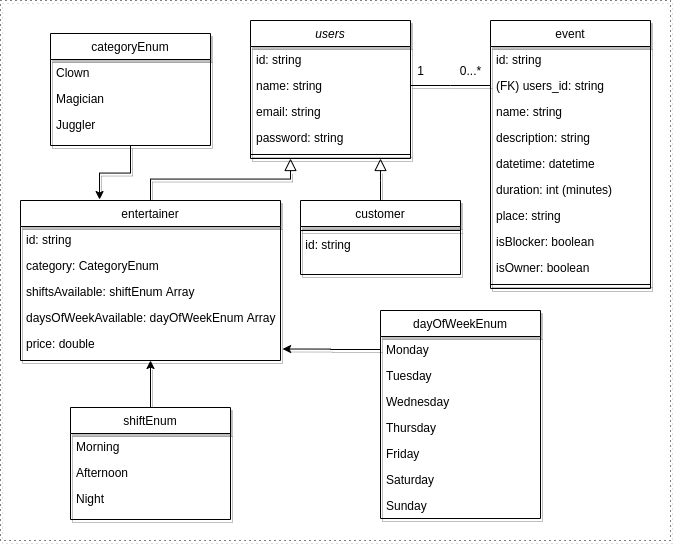

The diagram above was exported from draw.io. Its source (the exported page's mxGraphModel, read from the mxfile embedded in the PNG):
<mxGraphModel dx="1240" dy="660" grid="1" gridSize="10" guides="1" tooltips="1" connect="1" arrows="1" fold="1" page="1" pageScale="1" pageWidth="827" pageHeight="1169" math="0" shadow="0">
  <root>
    <mxCell id="WIyWlLk6GJQsqaUBKTNV-0" />
    <mxCell id="WIyWlLk6GJQsqaUBKTNV-1" parent="WIyWlLk6GJQsqaUBKTNV-0" />
    <mxCell id="zkfFHV4jXpPFQw0GAbJ--12" value="" style="endArrow=block;endSize=10;endFill=0;shadow=1;strokeWidth=1;rounded=0;edgeStyle=elbowEdgeStyle;elbow=vertical;entryX=0.25;entryY=1;entryDx=0;entryDy=0;" parent="WIyWlLk6GJQsqaUBKTNV-1" source="zkfFHV4jXpPFQw0GAbJ--6" target="zkfFHV4jXpPFQw0GAbJ--0" edge="1">
      <mxGeometry width="160" relative="1" as="geometry">
        <mxPoint x="250" y="203" as="sourcePoint" />
        <mxPoint x="390" y="210" as="targetPoint" />
        <Array as="points" />
      </mxGeometry>
    </mxCell>
    <mxCell id="zkfFHV4jXpPFQw0GAbJ--16" value="" style="endArrow=block;endSize=10;endFill=0;shadow=1;strokeWidth=1;rounded=0;edgeStyle=elbowEdgeStyle;elbow=vertical;exitX=0.5;exitY=0;exitDx=0;exitDy=0;" parent="WIyWlLk6GJQsqaUBKTNV-1" source="zkfFHV4jXpPFQw0GAbJ--13" target="zkfFHV4jXpPFQw0GAbJ--0" edge="1">
      <mxGeometry width="160" relative="1" as="geometry">
        <mxPoint x="210" y="373" as="sourcePoint" />
        <mxPoint x="310" y="271" as="targetPoint" />
        <Array as="points">
          <mxPoint x="430" y="350" />
          <mxPoint x="420" y="360" />
          <mxPoint x="420" y="350" />
          <mxPoint x="460" y="340" />
        </Array>
      </mxGeometry>
    </mxCell>
    <mxCell id="-s2eCE330jo9zqmkJG5Y-3" style="edgeStyle=orthogonalEdgeStyle;rounded=0;orthogonalLoop=1;jettySize=auto;html=1;exitX=0.5;exitY=1;exitDx=0;exitDy=0;entryX=0.304;entryY=-0.006;entryDx=0;entryDy=0;entryPerimeter=0;shadow=1;" parent="WIyWlLk6GJQsqaUBKTNV-1" source="-s2eCE330jo9zqmkJG5Y-0" target="zkfFHV4jXpPFQw0GAbJ--6" edge="1">
      <mxGeometry relative="1" as="geometry">
        <mxPoint x="150" y="360" as="targetPoint" />
      </mxGeometry>
    </mxCell>
    <mxCell id="-s2eCE330jo9zqmkJG5Y-33" style="edgeStyle=orthogonalEdgeStyle;orthogonalLoop=1;jettySize=auto;html=1;entryX=1;entryY=0.5;entryDx=0;entryDy=0;strokeColor=#000000;rounded=0;endArrow=none;endFill=0;shadow=1;" parent="WIyWlLk6GJQsqaUBKTNV-1" source="-s2eCE330jo9zqmkJG5Y-30" target="zkfFHV4jXpPFQw0GAbJ--1" edge="1">
      <mxGeometry relative="1" as="geometry">
        <mxPoint x="360" y="468" as="targetPoint" />
        <Array as="points">
          <mxPoint x="500" y="255" />
          <mxPoint x="500" y="255" />
        </Array>
      </mxGeometry>
    </mxCell>
    <mxCell id="zkfFHV4jXpPFQw0GAbJ--0" value="users" style="swimlane;fontStyle=2;align=center;verticalAlign=top;childLayout=stackLayout;horizontal=1;startSize=26;horizontalStack=0;resizeParent=1;resizeLast=0;collapsible=1;marginBottom=0;rounded=0;shadow=1;strokeWidth=1;" parent="WIyWlLk6GJQsqaUBKTNV-1" vertex="1">
      <mxGeometry x="300" y="190" width="160" height="138" as="geometry">
        <mxRectangle x="320" y="150" width="160" height="26" as="alternateBounds" />
      </mxGeometry>
    </mxCell>
    <mxCell id="GVDk6pkejdAlpbP0ST96-0" value="id: string" style="text;align=left;verticalAlign=top;spacingLeft=4;spacingRight=4;overflow=hidden;rotatable=0;points=[[0,0.5],[1,0.5]];portConstraint=eastwest;shadow=1;" parent="zkfFHV4jXpPFQw0GAbJ--0" vertex="1">
      <mxGeometry y="26" width="160" height="26" as="geometry" />
    </mxCell>
    <mxCell id="zkfFHV4jXpPFQw0GAbJ--1" value="name: string" style="text;align=left;verticalAlign=top;spacingLeft=4;spacingRight=4;overflow=hidden;rotatable=0;points=[[0,0.5],[1,0.5]];portConstraint=eastwest;shadow=1;" parent="zkfFHV4jXpPFQw0GAbJ--0" vertex="1">
      <mxGeometry y="52" width="160" height="26" as="geometry" />
    </mxCell>
    <mxCell id="zkfFHV4jXpPFQw0GAbJ--2" value="email: string" style="text;align=left;verticalAlign=top;spacingLeft=4;spacingRight=4;overflow=hidden;rotatable=0;points=[[0,0.5],[1,0.5]];portConstraint=eastwest;rounded=0;shadow=1;html=0;" parent="zkfFHV4jXpPFQw0GAbJ--0" vertex="1">
      <mxGeometry y="78" width="160" height="26" as="geometry" />
    </mxCell>
    <mxCell id="zkfFHV4jXpPFQw0GAbJ--3" value="password: string" style="text;align=left;verticalAlign=top;spacingLeft=4;spacingRight=4;overflow=hidden;rotatable=0;points=[[0,0.5],[1,0.5]];portConstraint=eastwest;rounded=0;shadow=1;html=0;" parent="zkfFHV4jXpPFQw0GAbJ--0" vertex="1">
      <mxGeometry y="104" width="160" height="26" as="geometry" />
    </mxCell>
    <mxCell id="zkfFHV4jXpPFQw0GAbJ--4" value="" style="line;html=1;strokeWidth=1;align=left;verticalAlign=middle;spacingTop=-1;spacingLeft=3;spacingRight=3;rotatable=0;labelPosition=right;points=[];portConstraint=eastwest;shadow=1;" parent="zkfFHV4jXpPFQw0GAbJ--0" vertex="1">
      <mxGeometry y="130" width="160" height="8" as="geometry" />
    </mxCell>
    <mxCell id="GVDk6pkejdAlpbP0ST96-2" value="1" style="text;html=1;align=center;verticalAlign=middle;resizable=0;points=[];autosize=1;shadow=1;" parent="WIyWlLk6GJQsqaUBKTNV-1" vertex="1">
      <mxGeometry x="460" y="230" width="20" height="20" as="geometry" />
    </mxCell>
    <mxCell id="GVDk6pkejdAlpbP0ST96-3" value="0...*" style="text;html=1;align=center;verticalAlign=middle;resizable=0;points=[];autosize=1;shadow=1;" parent="WIyWlLk6GJQsqaUBKTNV-1" vertex="1">
      <mxGeometry x="500" y="230" width="40" height="20" as="geometry" />
    </mxCell>
    <mxCell id="zkfFHV4jXpPFQw0GAbJ--6" value="entertainer" style="swimlane;fontStyle=0;align=center;verticalAlign=top;childLayout=stackLayout;horizontal=1;startSize=26;horizontalStack=0;resizeParent=1;resizeLast=0;collapsible=1;marginBottom=0;rounded=0;shadow=1;strokeWidth=1;" parent="WIyWlLk6GJQsqaUBKTNV-1" vertex="1">
      <mxGeometry x="70" y="370" width="260" height="160" as="geometry">
        <mxRectangle x="130" y="380" width="160" height="26" as="alternateBounds" />
      </mxGeometry>
    </mxCell>
    <mxCell id="zkfFHV4jXpPFQw0GAbJ--7" value="id: string" style="text;align=left;verticalAlign=top;spacingLeft=4;spacingRight=4;overflow=hidden;rotatable=0;points=[[0,0.5],[1,0.5]];portConstraint=eastwest;shadow=1;" parent="zkfFHV4jXpPFQw0GAbJ--6" vertex="1">
      <mxGeometry y="26" width="260" height="26" as="geometry" />
    </mxCell>
    <mxCell id="Tac0AoMjx3oV39ZA0qrQ-3" value="category: CategoryEnum" style="text;align=left;verticalAlign=top;spacingLeft=4;spacingRight=4;overflow=hidden;rotatable=0;points=[[0,0.5],[1,0.5]];portConstraint=eastwest;shadow=1;" vertex="1" parent="zkfFHV4jXpPFQw0GAbJ--6">
      <mxGeometry y="52" width="260" height="26" as="geometry" />
    </mxCell>
    <mxCell id="zkfFHV4jXpPFQw0GAbJ--8" value="shiftsAvailable: shiftEnum Array" style="text;align=left;verticalAlign=top;spacingLeft=4;spacingRight=4;overflow=hidden;rotatable=0;points=[[0,0.5],[1,0.5]];portConstraint=eastwest;rounded=0;shadow=1;html=0;" parent="zkfFHV4jXpPFQw0GAbJ--6" vertex="1">
      <mxGeometry y="78" width="260" height="26" as="geometry" />
    </mxCell>
    <mxCell id="GVDk6pkejdAlpbP0ST96-11" value="daysOfWeekAvailable: dayOfWeekEnum Array" style="text;align=left;verticalAlign=top;spacingLeft=4;spacingRight=4;overflow=hidden;rotatable=0;points=[[0,0.5],[1,0.5]];portConstraint=eastwest;rounded=0;shadow=1;html=0;" parent="zkfFHV4jXpPFQw0GAbJ--6" vertex="1">
      <mxGeometry y="104" width="260" height="26" as="geometry" />
    </mxCell>
    <mxCell id="-s2eCE330jo9zqmkJG5Y-10" value="price: double" style="text;align=left;verticalAlign=top;spacingLeft=4;spacingRight=4;overflow=hidden;rotatable=0;points=[[0,0.5],[1,0.5]];portConstraint=eastwest;rounded=0;shadow=1;html=0;" parent="zkfFHV4jXpPFQw0GAbJ--6" vertex="1">
      <mxGeometry y="130" width="260" height="26" as="geometry" />
    </mxCell>
    <mxCell id="Tac0AoMjx3oV39ZA0qrQ-6" style="edgeStyle=orthogonalEdgeStyle;rounded=0;orthogonalLoop=1;jettySize=auto;html=1;exitX=0.5;exitY=0;exitDx=0;exitDy=0;entryX=0.5;entryY=1;entryDx=0;entryDy=0;shadow=1;" edge="1" parent="WIyWlLk6GJQsqaUBKTNV-1" source="-s2eCE330jo9zqmkJG5Y-19" target="zkfFHV4jXpPFQw0GAbJ--6">
      <mxGeometry relative="1" as="geometry" />
    </mxCell>
    <mxCell id="-s2eCE330jo9zqmkJG5Y-19" value="shiftEnum" style="swimlane;fontStyle=0;align=center;verticalAlign=top;childLayout=stackLayout;horizontal=1;startSize=26;horizontalStack=0;resizeParent=1;resizeLast=0;collapsible=1;marginBottom=0;rounded=0;shadow=1;strokeWidth=1;" parent="WIyWlLk6GJQsqaUBKTNV-1" vertex="1">
      <mxGeometry x="120" y="577" width="160" height="112" as="geometry">
        <mxRectangle x="340" y="380" width="170" height="26" as="alternateBounds" />
      </mxGeometry>
    </mxCell>
    <mxCell id="-s2eCE330jo9zqmkJG5Y-20" value="Morning" style="text;align=left;verticalAlign=top;spacingLeft=4;spacingRight=4;overflow=hidden;rotatable=0;points=[[0,0.5],[1,0.5]];portConstraint=eastwest;shadow=1;" parent="-s2eCE330jo9zqmkJG5Y-19" vertex="1">
      <mxGeometry y="26" width="160" height="26" as="geometry" />
    </mxCell>
    <mxCell id="-s2eCE330jo9zqmkJG5Y-21" value="Afternoon" style="text;align=left;verticalAlign=top;spacingLeft=4;spacingRight=4;overflow=hidden;rotatable=0;points=[[0,0.5],[1,0.5]];portConstraint=eastwest;shadow=1;" parent="-s2eCE330jo9zqmkJG5Y-19" vertex="1">
      <mxGeometry y="52" width="160" height="26" as="geometry" />
    </mxCell>
    <mxCell id="-s2eCE330jo9zqmkJG5Y-22" value="Night" style="text;align=left;verticalAlign=top;spacingLeft=4;spacingRight=4;overflow=hidden;rotatable=0;points=[[0,0.5],[1,0.5]];portConstraint=eastwest;shadow=1;" parent="-s2eCE330jo9zqmkJG5Y-19" vertex="1">
      <mxGeometry y="78" width="160" height="26" as="geometry" />
    </mxCell>
    <mxCell id="zkfFHV4jXpPFQw0GAbJ--13" value="customer" style="swimlane;fontStyle=0;align=center;verticalAlign=top;childLayout=stackLayout;horizontal=1;startSize=26;horizontalStack=0;resizeParent=1;resizeLast=0;collapsible=1;marginBottom=0;rounded=0;shadow=1;strokeWidth=1;" parent="WIyWlLk6GJQsqaUBKTNV-1" vertex="1">
      <mxGeometry x="350" y="370" width="160" height="74" as="geometry">
        <mxRectangle x="340" y="380" width="170" height="26" as="alternateBounds" />
      </mxGeometry>
    </mxCell>
    <mxCell id="zkfFHV4jXpPFQw0GAbJ--15" value="" style="line;html=1;strokeWidth=1;align=left;verticalAlign=middle;spacingTop=-1;spacingLeft=3;spacingRight=3;rotatable=0;labelPosition=right;points=[];portConstraint=eastwest;shadow=1;" parent="zkfFHV4jXpPFQw0GAbJ--13" vertex="1">
      <mxGeometry y="26" width="160" height="8" as="geometry" />
    </mxCell>
    <mxCell id="Tac0AoMjx3oV39ZA0qrQ-1" value="&lt;span&gt;&amp;nbsp;id: string&lt;/span&gt;" style="text;html=1;align=left;verticalAlign=middle;resizable=0;points=[];autosize=1;shadow=1;" vertex="1" parent="zkfFHV4jXpPFQw0GAbJ--13">
      <mxGeometry y="34" width="160" height="20" as="geometry" />
    </mxCell>
    <mxCell id="Tac0AoMjx3oV39ZA0qrQ-0" value="&lt;span style=&quot;color: rgba(0 , 0 , 0 , 0) ; font-family: monospace ; font-size: 0px&quot;&gt;fefe&lt;/span&gt;" style="text;html=1;align=center;verticalAlign=middle;resizable=0;points=[];autosize=1;shadow=1;" vertex="1" parent="zkfFHV4jXpPFQw0GAbJ--13">
      <mxGeometry y="54" width="160" height="20" as="geometry" />
    </mxCell>
    <mxCell id="-s2eCE330jo9zqmkJG5Y-30" value="event" style="swimlane;fontStyle=0;align=center;verticalAlign=top;childLayout=stackLayout;horizontal=1;startSize=26;horizontalStack=0;resizeParent=1;resizeLast=0;collapsible=1;marginBottom=0;rounded=0;shadow=1;strokeWidth=1;" parent="WIyWlLk6GJQsqaUBKTNV-1" vertex="1">
      <mxGeometry x="540" y="190" width="160" height="268" as="geometry">
        <mxRectangle x="340" y="380" width="170" height="26" as="alternateBounds" />
      </mxGeometry>
    </mxCell>
    <mxCell id="-s2eCE330jo9zqmkJG5Y-52" value="id: string" style="text;align=left;verticalAlign=top;spacingLeft=4;spacingRight=4;overflow=hidden;rotatable=0;points=[[0,0.5],[1,0.5]];portConstraint=eastwest;shadow=1;" parent="-s2eCE330jo9zqmkJG5Y-30" vertex="1">
      <mxGeometry y="26" width="160" height="26" as="geometry" />
    </mxCell>
    <mxCell id="-s2eCE330jo9zqmkJG5Y-53" value="(FK) users_id: string" style="text;align=left;verticalAlign=top;spacingLeft=4;spacingRight=4;overflow=hidden;rotatable=0;points=[[0,0.5],[1,0.5]];portConstraint=eastwest;shadow=1;" parent="-s2eCE330jo9zqmkJG5Y-30" vertex="1">
      <mxGeometry y="52" width="160" height="26" as="geometry" />
    </mxCell>
    <mxCell id="-s2eCE330jo9zqmkJG5Y-31" value="name: string" style="text;align=left;verticalAlign=top;spacingLeft=4;spacingRight=4;overflow=hidden;rotatable=0;points=[[0,0.5],[1,0.5]];portConstraint=eastwest;shadow=1;" parent="-s2eCE330jo9zqmkJG5Y-30" vertex="1">
      <mxGeometry y="78" width="160" height="26" as="geometry" />
    </mxCell>
    <mxCell id="-s2eCE330jo9zqmkJG5Y-51" value="description: string" style="text;align=left;verticalAlign=top;spacingLeft=4;spacingRight=4;overflow=hidden;rotatable=0;points=[[0,0.5],[1,0.5]];portConstraint=eastwest;shadow=1;" parent="-s2eCE330jo9zqmkJG5Y-30" vertex="1">
      <mxGeometry y="104" width="160" height="26" as="geometry" />
    </mxCell>
    <mxCell id="-s2eCE330jo9zqmkJG5Y-35" value="datetime: datetime" style="text;align=left;verticalAlign=top;spacingLeft=4;spacingRight=4;overflow=hidden;rotatable=0;points=[[0,0.5],[1,0.5]];portConstraint=eastwest;shadow=1;" parent="-s2eCE330jo9zqmkJG5Y-30" vertex="1">
      <mxGeometry y="130" width="160" height="26" as="geometry" />
    </mxCell>
    <mxCell id="-s2eCE330jo9zqmkJG5Y-40" value="duration: int (minutes)" style="text;align=left;verticalAlign=top;spacingLeft=4;spacingRight=4;overflow=hidden;rotatable=0;points=[[0,0.5],[1,0.5]];portConstraint=eastwest;shadow=1;" parent="-s2eCE330jo9zqmkJG5Y-30" vertex="1">
      <mxGeometry y="156" width="160" height="26" as="geometry" />
    </mxCell>
    <mxCell id="-s2eCE330jo9zqmkJG5Y-37" value="place: string" style="text;align=left;verticalAlign=top;spacingLeft=4;spacingRight=4;overflow=hidden;rotatable=0;points=[[0,0.5],[1,0.5]];portConstraint=eastwest;shadow=1;" parent="-s2eCE330jo9zqmkJG5Y-30" vertex="1">
      <mxGeometry y="182" width="160" height="26" as="geometry" />
    </mxCell>
    <mxCell id="-s2eCE330jo9zqmkJG5Y-39" value="isBlocker: boolean" style="text;align=left;verticalAlign=top;spacingLeft=4;spacingRight=4;overflow=hidden;rotatable=0;points=[[0,0.5],[1,0.5]];portConstraint=eastwest;shadow=1;" parent="-s2eCE330jo9zqmkJG5Y-30" vertex="1">
      <mxGeometry y="208" width="160" height="26" as="geometry" />
    </mxCell>
    <mxCell id="-s2eCE330jo9zqmkJG5Y-50" value="isOwner: boolean" style="text;align=left;verticalAlign=top;spacingLeft=4;spacingRight=4;overflow=hidden;rotatable=0;points=[[0,0.5],[1,0.5]];portConstraint=eastwest;shadow=1;" parent="-s2eCE330jo9zqmkJG5Y-30" vertex="1">
      <mxGeometry y="234" width="160" height="26" as="geometry" />
    </mxCell>
    <mxCell id="-s2eCE330jo9zqmkJG5Y-32" value="" style="line;html=1;strokeWidth=1;align=left;verticalAlign=middle;spacingTop=-1;spacingLeft=3;spacingRight=3;rotatable=0;labelPosition=right;points=[];portConstraint=eastwest;shadow=1;" parent="-s2eCE330jo9zqmkJG5Y-30" vertex="1">
      <mxGeometry y="260" width="160" height="8" as="geometry" />
    </mxCell>
    <mxCell id="-s2eCE330jo9zqmkJG5Y-0" value="categoryEnum" style="swimlane;fontStyle=0;align=center;verticalAlign=top;childLayout=stackLayout;horizontal=1;startSize=26;horizontalStack=0;resizeParent=1;resizeLast=0;collapsible=1;marginBottom=0;rounded=0;shadow=1;strokeWidth=1;" parent="WIyWlLk6GJQsqaUBKTNV-1" vertex="1">
      <mxGeometry x="100" y="203" width="160" height="112" as="geometry">
        <mxRectangle x="340" y="380" width="170" height="26" as="alternateBounds" />
      </mxGeometry>
    </mxCell>
    <mxCell id="-s2eCE330jo9zqmkJG5Y-1" value="Clown" style="text;align=left;verticalAlign=top;spacingLeft=4;spacingRight=4;overflow=hidden;rotatable=0;points=[[0,0.5],[1,0.5]];portConstraint=eastwest;shadow=1;" parent="-s2eCE330jo9zqmkJG5Y-0" vertex="1">
      <mxGeometry y="26" width="160" height="26" as="geometry" />
    </mxCell>
    <mxCell id="-s2eCE330jo9zqmkJG5Y-4" value="Magician" style="text;align=left;verticalAlign=top;spacingLeft=4;spacingRight=4;overflow=hidden;rotatable=0;points=[[0,0.5],[1,0.5]];portConstraint=eastwest;shadow=1;" parent="-s2eCE330jo9zqmkJG5Y-0" vertex="1">
      <mxGeometry y="52" width="160" height="26" as="geometry" />
    </mxCell>
    <mxCell id="-s2eCE330jo9zqmkJG5Y-5" value="Juggler" style="text;align=left;verticalAlign=top;spacingLeft=4;spacingRight=4;overflow=hidden;rotatable=0;points=[[0,0.5],[1,0.5]];portConstraint=eastwest;shadow=1;" parent="-s2eCE330jo9zqmkJG5Y-0" vertex="1">
      <mxGeometry y="78" width="160" height="26" as="geometry" />
    </mxCell>
    <mxCell id="-s2eCE330jo9zqmkJG5Y-15" value="dayOfWeekEnum" style="swimlane;fontStyle=0;align=center;verticalAlign=top;childLayout=stackLayout;horizontal=1;startSize=26;horizontalStack=0;resizeParent=1;resizeLast=0;collapsible=1;marginBottom=0;rounded=0;shadow=1;strokeWidth=1;" parent="WIyWlLk6GJQsqaUBKTNV-1" vertex="1">
      <mxGeometry x="430" y="480" width="160" height="208" as="geometry">
        <mxRectangle x="340" y="380" width="170" height="26" as="alternateBounds" />
      </mxGeometry>
    </mxCell>
    <mxCell id="-s2eCE330jo9zqmkJG5Y-16" value="Monday" style="text;align=left;verticalAlign=top;spacingLeft=4;spacingRight=4;overflow=hidden;rotatable=0;points=[[0,0.5],[1,0.5]];portConstraint=eastwest;shadow=1;" parent="-s2eCE330jo9zqmkJG5Y-15" vertex="1">
      <mxGeometry y="26" width="160" height="26" as="geometry" />
    </mxCell>
    <mxCell id="-s2eCE330jo9zqmkJG5Y-17" value="Tuesday" style="text;align=left;verticalAlign=top;spacingLeft=4;spacingRight=4;overflow=hidden;rotatable=0;points=[[0,0.5],[1,0.5]];portConstraint=eastwest;shadow=1;" parent="-s2eCE330jo9zqmkJG5Y-15" vertex="1">
      <mxGeometry y="52" width="160" height="26" as="geometry" />
    </mxCell>
    <mxCell id="-s2eCE330jo9zqmkJG5Y-26" value="Wednesday" style="text;align=left;verticalAlign=top;spacingLeft=4;spacingRight=4;overflow=hidden;rotatable=0;points=[[0,0.5],[1,0.5]];portConstraint=eastwest;shadow=1;" parent="-s2eCE330jo9zqmkJG5Y-15" vertex="1">
      <mxGeometry y="78" width="160" height="26" as="geometry" />
    </mxCell>
    <mxCell id="-s2eCE330jo9zqmkJG5Y-25" value="Thursday" style="text;align=left;verticalAlign=top;spacingLeft=4;spacingRight=4;overflow=hidden;rotatable=0;points=[[0,0.5],[1,0.5]];portConstraint=eastwest;shadow=1;" parent="-s2eCE330jo9zqmkJG5Y-15" vertex="1">
      <mxGeometry y="104" width="160" height="26" as="geometry" />
    </mxCell>
    <mxCell id="-s2eCE330jo9zqmkJG5Y-24" value="Friday" style="text;align=left;verticalAlign=top;spacingLeft=4;spacingRight=4;overflow=hidden;rotatable=0;points=[[0,0.5],[1,0.5]];portConstraint=eastwest;shadow=1;" parent="-s2eCE330jo9zqmkJG5Y-15" vertex="1">
      <mxGeometry y="130" width="160" height="26" as="geometry" />
    </mxCell>
    <mxCell id="-s2eCE330jo9zqmkJG5Y-23" value="Saturday" style="text;align=left;verticalAlign=top;spacingLeft=4;spacingRight=4;overflow=hidden;rotatable=0;points=[[0,0.5],[1,0.5]];portConstraint=eastwest;shadow=1;" parent="-s2eCE330jo9zqmkJG5Y-15" vertex="1">
      <mxGeometry y="156" width="160" height="26" as="geometry" />
    </mxCell>
    <mxCell id="-s2eCE330jo9zqmkJG5Y-18" value="Sunday" style="text;align=left;verticalAlign=top;spacingLeft=4;spacingRight=4;overflow=hidden;rotatable=0;points=[[0,0.5],[1,0.5]];portConstraint=eastwest;shadow=1;" parent="-s2eCE330jo9zqmkJG5Y-15" vertex="1">
      <mxGeometry y="182" width="160" height="26" as="geometry" />
    </mxCell>
    <mxCell id="Tac0AoMjx3oV39ZA0qrQ-9" style="edgeStyle=orthogonalEdgeStyle;rounded=0;orthogonalLoop=1;jettySize=auto;html=1;entryX=1.008;entryY=0.712;entryDx=0;entryDy=0;entryPerimeter=0;shadow=1;" edge="1" parent="WIyWlLk6GJQsqaUBKTNV-1" source="-s2eCE330jo9zqmkJG5Y-16" target="-s2eCE330jo9zqmkJG5Y-10">
      <mxGeometry relative="1" as="geometry" />
    </mxCell>
    <mxCell id="Tac0AoMjx3oV39ZA0qrQ-10" value="" style="whiteSpace=wrap;html=1;shadow=1;fillColor=none;dashed=1;dashPattern=1 4;rounded=0;glass=0;comic=0;" vertex="1" parent="WIyWlLk6GJQsqaUBKTNV-1">
      <mxGeometry x="50" y="170" width="670" height="540" as="geometry" />
    </mxCell>
  </root>
</mxGraphModel>